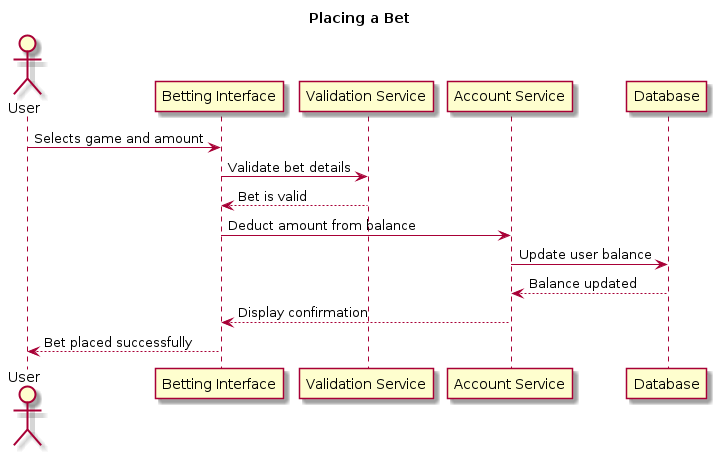

The diagram above was rendered by PlantUML. Its source (embedded in the PNG):
@startuml

title Placing a Bet

actor User
participant "Betting Interface" as Interface
participant "Validation Service" as Validation
participant "Account Service" as Account
participant "Database" as DB

User -> Interface : Selects game and amount
Interface -> Validation : Validate bet details
Validation --> Interface : Bet is valid
Interface -> Account : Deduct amount from balance
Account -> DB : Update user balance
DB --> Account : Balance updated
Account --> Interface : Display confirmation
Interface --> User : Bet placed successfully

@enduml